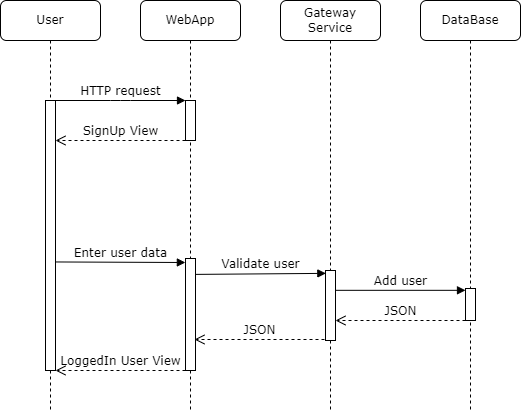

The diagram above was exported from draw.io. Its source (the exported page's mxGraphModel, read from the mxfile embedded in the PNG):
<mxGraphModel dx="1560" dy="671" grid="1" gridSize="10" guides="1" tooltips="1" connect="1" arrows="1" fold="1" page="1" pageScale="1" pageWidth="1100" pageHeight="850" background="none" math="0" shadow="0">
  <root>
    <mxCell id="0" />
    <mxCell id="1" parent="0" />
    <mxCell id="7baba1c4bc27f4b0-2" value="WebApp" style="shape=umlLifeline;perimeter=lifelinePerimeter;whiteSpace=wrap;html=1;container=1;collapsible=0;recursiveResize=0;outlineConnect=0;rounded=1;shadow=0;comic=0;labelBackgroundColor=none;strokeWidth=1;fontFamily=Verdana;fontSize=12;align=center;" parent="1" vertex="1">
      <mxGeometry x="240" y="80" width="100" height="410" as="geometry" />
    </mxCell>
    <mxCell id="7baba1c4bc27f4b0-10" value="" style="html=1;points=[];perimeter=orthogonalPerimeter;rounded=0;shadow=0;comic=0;labelBackgroundColor=none;strokeWidth=1;fontFamily=Verdana;fontSize=12;align=center;" parent="7baba1c4bc27f4b0-2" vertex="1">
      <mxGeometry x="45" y="100" width="10" height="40" as="geometry" />
    </mxCell>
    <mxCell id="W_IugNQ1KPG4kc__lh_t-5" value="" style="html=1;points=[];perimeter=orthogonalPerimeter;rounded=0;shadow=0;comic=0;labelBackgroundColor=none;strokeWidth=1;fontFamily=Verdana;fontSize=12;align=center;" vertex="1" parent="7baba1c4bc27f4b0-2">
      <mxGeometry x="45" y="258" width="10" height="112" as="geometry" />
    </mxCell>
    <mxCell id="7baba1c4bc27f4b0-3" value="Gateway Service" style="shape=umlLifeline;perimeter=lifelinePerimeter;whiteSpace=wrap;html=1;container=1;collapsible=0;recursiveResize=0;outlineConnect=0;rounded=1;shadow=0;comic=0;labelBackgroundColor=none;strokeWidth=1;fontFamily=Verdana;fontSize=12;align=center;" parent="1" vertex="1">
      <mxGeometry x="380" y="80" width="100" height="410" as="geometry" />
    </mxCell>
    <mxCell id="7baba1c4bc27f4b0-13" value="" style="html=1;points=[];perimeter=orthogonalPerimeter;rounded=0;shadow=0;comic=0;labelBackgroundColor=none;strokeWidth=1;fontFamily=Verdana;fontSize=12;align=center;" parent="7baba1c4bc27f4b0-3" vertex="1">
      <mxGeometry x="45" y="270" width="10" height="70" as="geometry" />
    </mxCell>
    <mxCell id="7baba1c4bc27f4b0-4" value="DataBase" style="shape=umlLifeline;perimeter=lifelinePerimeter;whiteSpace=wrap;html=1;container=1;collapsible=0;recursiveResize=0;outlineConnect=0;rounded=1;shadow=0;comic=0;labelBackgroundColor=none;strokeWidth=1;fontFamily=Verdana;fontSize=12;align=center;" parent="1" vertex="1">
      <mxGeometry x="520" y="80" width="100" height="410" as="geometry" />
    </mxCell>
    <mxCell id="W_IugNQ1KPG4kc__lh_t-7" value="" style="html=1;points=[];perimeter=orthogonalPerimeter;rounded=0;shadow=0;comic=0;labelBackgroundColor=none;strokeWidth=1;fontFamily=Verdana;fontSize=12;align=center;" vertex="1" parent="7baba1c4bc27f4b0-4">
      <mxGeometry x="45" y="288" width="10" height="32" as="geometry" />
    </mxCell>
    <mxCell id="W_IugNQ1KPG4kc__lh_t-8" value="Add user" style="html=1;verticalAlign=bottom;endArrow=block;entryX=0.034;entryY=0.041;labelBackgroundColor=none;fontFamily=Verdana;fontSize=12;entryDx=0;entryDy=0;entryPerimeter=0;exitX=1.012;exitY=0.354;exitDx=0;exitDy=0;exitPerimeter=0;" edge="1" parent="7baba1c4bc27f4b0-4">
      <mxGeometry relative="1" as="geometry">
        <mxPoint x="-85" y="289.82" as="sourcePoint" />
        <mxPoint x="45" y="289.82" as="targetPoint" />
      </mxGeometry>
    </mxCell>
    <mxCell id="W_IugNQ1KPG4kc__lh_t-9" value="JSON" style="html=1;verticalAlign=bottom;endArrow=open;dashed=1;endSize=8;labelBackgroundColor=none;fontFamily=Verdana;fontSize=12;edgeStyle=elbowEdgeStyle;elbow=vertical;" edge="1" parent="7baba1c4bc27f4b0-4">
      <mxGeometry relative="1" as="geometry">
        <mxPoint x="-85" y="320" as="targetPoint" />
        <Array as="points">
          <mxPoint x="-10" y="320" />
          <mxPoint x="20" y="320" />
        </Array>
        <mxPoint x="45" y="320" as="sourcePoint" />
      </mxGeometry>
    </mxCell>
    <mxCell id="7baba1c4bc27f4b0-8" value="User" style="shape=umlLifeline;perimeter=lifelinePerimeter;whiteSpace=wrap;html=1;container=1;collapsible=0;recursiveResize=0;outlineConnect=0;rounded=1;shadow=0;comic=0;labelBackgroundColor=none;strokeWidth=1;fontFamily=Verdana;fontSize=12;align=center;" parent="1" vertex="1">
      <mxGeometry x="100" y="80" width="100" height="410" as="geometry" />
    </mxCell>
    <mxCell id="7baba1c4bc27f4b0-9" value="" style="html=1;points=[];perimeter=orthogonalPerimeter;rounded=0;shadow=0;comic=0;labelBackgroundColor=none;strokeWidth=1;fontFamily=Verdana;fontSize=12;align=center;" parent="7baba1c4bc27f4b0-8" vertex="1">
      <mxGeometry x="45" y="100" width="10" height="270" as="geometry" />
    </mxCell>
    <mxCell id="W_IugNQ1KPG4kc__lh_t-3" value="SignUp View" style="html=1;verticalAlign=bottom;endArrow=open;dashed=1;endSize=8;labelBackgroundColor=none;fontFamily=Verdana;fontSize=12;edgeStyle=elbowEdgeStyle;elbow=vertical;" edge="1" parent="7baba1c4bc27f4b0-8">
      <mxGeometry relative="1" as="geometry">
        <mxPoint x="55" y="140" as="targetPoint" />
        <Array as="points">
          <mxPoint x="130" y="140" />
          <mxPoint x="160" y="140" />
        </Array>
        <mxPoint x="185" y="140" as="sourcePoint" />
      </mxGeometry>
    </mxCell>
    <mxCell id="W_IugNQ1KPG4kc__lh_t-11" value="LoggedIn User View" style="html=1;verticalAlign=bottom;endArrow=open;dashed=1;endSize=8;labelBackgroundColor=none;fontFamily=Verdana;fontSize=12;edgeStyle=elbowEdgeStyle;elbow=vertical;" edge="1" parent="7baba1c4bc27f4b0-8">
      <mxGeometry relative="1" as="geometry">
        <mxPoint x="55" y="370" as="targetPoint" />
        <Array as="points">
          <mxPoint x="130" y="370" />
          <mxPoint x="160" y="370" />
        </Array>
        <mxPoint x="185" y="370" as="sourcePoint" />
      </mxGeometry>
    </mxCell>
    <mxCell id="7baba1c4bc27f4b0-11" value="HTTP request" style="html=1;verticalAlign=bottom;endArrow=block;entryX=0;entryY=0;labelBackgroundColor=none;fontFamily=Verdana;fontSize=12;edgeStyle=elbowEdgeStyle;elbow=vertical;" parent="1" source="7baba1c4bc27f4b0-9" target="7baba1c4bc27f4b0-10" edge="1">
      <mxGeometry relative="1" as="geometry">
        <mxPoint x="220" y="190" as="sourcePoint" />
      </mxGeometry>
    </mxCell>
    <mxCell id="W_IugNQ1KPG4kc__lh_t-4" value="Enter user data" style="html=1;verticalAlign=bottom;endArrow=block;labelBackgroundColor=none;fontFamily=Verdana;fontSize=12;edgeStyle=elbowEdgeStyle;elbow=vertical;entryX=-0.014;entryY=0.035;entryDx=0;entryDy=0;entryPerimeter=0;exitX=1.033;exitY=0.598;exitDx=0;exitDy=0;exitPerimeter=0;" edge="1" parent="1" source="7baba1c4bc27f4b0-9" target="W_IugNQ1KPG4kc__lh_t-5">
      <mxGeometry relative="1" as="geometry">
        <mxPoint x="170" y="341" as="sourcePoint" />
        <mxPoint x="280" y="341" as="targetPoint" />
      </mxGeometry>
    </mxCell>
    <mxCell id="W_IugNQ1KPG4kc__lh_t-6" value="Validate user" style="html=1;verticalAlign=bottom;endArrow=block;entryX=0.034;entryY=0.041;labelBackgroundColor=none;fontFamily=Verdana;fontSize=12;entryDx=0;entryDy=0;entryPerimeter=0;exitX=0.965;exitY=0.142;exitDx=0;exitDy=0;exitPerimeter=0;" edge="1" parent="1" source="W_IugNQ1KPG4kc__lh_t-5" target="7baba1c4bc27f4b0-13">
      <mxGeometry relative="1" as="geometry">
        <mxPoint x="320" y="350" as="sourcePoint" />
        <mxPoint x="595" y="450" as="targetPoint" />
      </mxGeometry>
    </mxCell>
    <mxCell id="W_IugNQ1KPG4kc__lh_t-10" value="JSON" style="html=1;verticalAlign=bottom;endArrow=open;dashed=1;endSize=8;labelBackgroundColor=none;fontFamily=Verdana;fontSize=12;edgeStyle=elbowEdgeStyle;elbow=vertical;" edge="1" parent="1">
      <mxGeometry relative="1" as="geometry">
        <mxPoint x="294" y="419" as="targetPoint" />
        <Array as="points">
          <mxPoint x="369" y="419" />
          <mxPoint x="399" y="419" />
        </Array>
        <mxPoint x="424" y="419" as="sourcePoint" />
      </mxGeometry>
    </mxCell>
  </root>
</mxGraphModel>